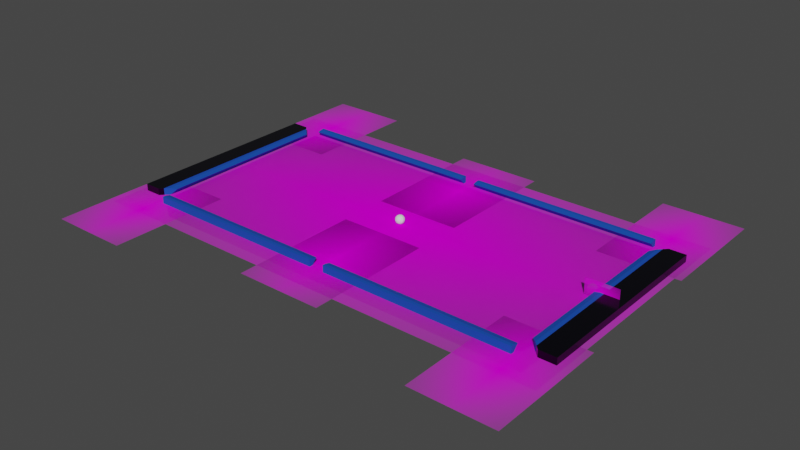 # Source: p3.blend  (saved by Blender 2.80.75; exported with 4.5.12 LTS)
import bpy
from mathutils import Matrix  # noqa: F401  (used for matrix-valued properties, if any)

bpy.ops.wm.read_factory_settings(use_empty=True)
scene = bpy.context.scene
scene.name = 'Scene'

# ---- collections
col_collection_1 = bpy.data.collections.new('Collection 1'); scene.collection.children.link(col_collection_1)

# ---- images (referenced by path relative to the original .blend; pixels are not part of the script)
import os
ASSET_DIR = os.environ.get("B2B_ASSET_DIR", "")  # directory of the original .blend (textures are referenced by path, not embedded)
HERE = os.path.dirname(os.path.abspath(__file__))  # packed textures are extracted next to this script under _unpacked/

def load_image(name, relpath, width, height, colorspace="sRGB"):
    """Load a texture the original file referenced (path relative to the .blend, or extracted next to this script)."""
    p = next((c for c in (os.path.join(HERE, relpath), os.path.join(ASSET_DIR, relpath)) if relpath and os.path.exists(c)), "")
    if p:
        img = bpy.data.images.load(p, check_existing=True)
        img.name = name
    else:  # same state as the original file: an image datablock whose file is absent (Cycles renders it pink)
        img = bpy.data.images.new(name, width, height)
        img.source = "FILE"
        img.filepath = "//" + (relpath or name)
    img.colorspace_settings.name = colorspace
    return img
img_pocket_jpg = load_image('pocket.jpg', 'pocket.jpg', 1024, 1024, 'sRGB')
img_cushion_jpg = load_image('cushion.jpg', 'cushion.jpg', 1024, 1024, 'sRGB')
img_fulltable_jpg = load_image('fulltable.jpg', 'fulltable.jpg', 1024, 1024, 'sRGB')

# ---- materials (node trees are filled in below, after node groups)
mat_pocket = bpy.data.materials.new('pocket')
mat_pocket.use_transparent_shadow = False
mat_cushion = bpy.data.materials.new('cushion')
mat_cushion.use_transparent_shadow = False
mat_fulltable = bpy.data.materials.new('fulltable')
mat_fulltable.use_transparent_shadow = False
mat_cushionblue = bpy.data.materials.new('CushionBlue')
mat_cushionblue.use_transparent_shadow = False
mat_material = bpy.data.materials.new('Material')
mat_material.use_transparent_shadow = False

# ---- material node trees
mat_pocket.use_nodes = True; mat_pocket.node_tree.nodes.clear()
_N = mat_pocket.node_tree.nodes; _L = mat_pocket.node_tree.links
n0 = _N.new('ShaderNodeOutputMaterial'); n0.name = 'Material Output'; n0.location = (300, 300)
n1 = _N.new('ShaderNodeTexImage'); n1.name = 'Image Texture'; n1.location = (-400, 60)
n1.image = img_pocket_jpg
n1.extension = 'CLIP'
n2 = _N.new('ShaderNodeBsdfDiffuse'); n2.name = 'Diffuse BSDF'; n2.location = (-200, 60)
n3 = _N.new('ShaderNodeBsdfTransparent'); n3.name = 'Transparent BSDF'; n3.location = (-200, 240)
n4 = _N.new('ShaderNodeMixShader'); n4.name = 'Mix Shader'; n4.location = (0, 300)
_L.new(n1.outputs[0], n2.inputs[0])
_L.new(n1.outputs[1], n4.inputs[0])
_L.new(n3.outputs[0], n4.inputs[1])
_L.new(n2.outputs[0], n4.inputs[2])
_L.new(n4.outputs[0], n0.inputs[0])
n0.is_active_output = True
mat_cushion.use_nodes = True; mat_cushion.node_tree.nodes.clear()
_N = mat_cushion.node_tree.nodes; _L = mat_cushion.node_tree.links
n0 = _N.new('ShaderNodeOutputMaterial'); n0.name = 'Material Output'; n0.location = (300, 300)
n1 = _N.new('ShaderNodeTexImage'); n1.name = 'Image Texture'; n1.location = (-400, 60)
n1.image = img_cushion_jpg
n1.extension = 'CLIP'
n2 = _N.new('ShaderNodeBsdfDiffuse'); n2.name = 'Diffuse BSDF'; n2.location = (-200, 60)
n3 = _N.new('ShaderNodeBsdfTransparent'); n3.name = 'Transparent BSDF'; n3.location = (-200, 240)
n4 = _N.new('ShaderNodeMixShader'); n4.name = 'Mix Shader'; n4.location = (0, 300)
_L.new(n1.outputs[0], n2.inputs[0])
_L.new(n1.outputs[1], n4.inputs[0])
_L.new(n3.outputs[0], n4.inputs[1])
_L.new(n2.outputs[0], n4.inputs[2])
_L.new(n4.outputs[0], n0.inputs[0])
n0.is_active_output = True
mat_fulltable.use_nodes = True; mat_fulltable.node_tree.nodes.clear()
_N = mat_fulltable.node_tree.nodes; _L = mat_fulltable.node_tree.links
n0 = _N.new('ShaderNodeOutputMaterial'); n0.name = 'Material Output'; n0.location = (300, 300)
n1 = _N.new('ShaderNodeTexImage'); n1.name = 'Image Texture'; n1.location = (-400, 60)
n1.image = img_fulltable_jpg
n1.extension = 'CLIP'
n2 = _N.new('ShaderNodeBsdfDiffuse'); n2.name = 'Diffuse BSDF'; n2.location = (-200, 60)
n3 = _N.new('ShaderNodeBsdfTransparent'); n3.name = 'Transparent BSDF'; n3.location = (-200, 240)
n4 = _N.new('ShaderNodeMixShader'); n4.name = 'Mix Shader'; n4.location = (0, 300)
_L.new(n1.outputs[0], n2.inputs[0])
_L.new(n1.outputs[1], n4.inputs[0])
_L.new(n3.outputs[0], n4.inputs[1])
_L.new(n2.outputs[0], n4.inputs[2])
_L.new(n4.outputs[0], n0.inputs[0])
n0.is_active_output = True
mat_cushionblue.use_nodes = True; mat_cushionblue.node_tree.nodes.clear()
_N = mat_cushionblue.node_tree.nodes; _L = mat_cushionblue.node_tree.links
n0 = _N.new('ShaderNodeOutputMaterial'); n0.name = 'Material Output'; n0.location = (300, 300)
n1 = _N.new('ShaderNodeBsdfPrincipled'); n1.name = 'Principled BSDF'; n1.location = (10, 300)
n1.distribution = 'GGX'
n1.subsurface_method = 'BURLEY'
n1.inputs[0].default_value = (0.0116, 0.07294, 0.4386, 1.0)
n1.inputs[3].default_value = 1.45
n1.inputs[13].default_value = 0.09877
n1.inputs[20].default_value = 0.0
n1.inputs[27].default_value = (0.0, 0.0, 0.0, 1.0)
n1.inputs[28].default_value = 1.0
_L.new(n1.outputs[0], n0.inputs[0])
n0.is_active_output = True
mat_material.use_nodes = True; mat_material.node_tree.nodes.clear()
_N = mat_material.node_tree.nodes; _L = mat_material.node_tree.links
n0 = _N.new('ShaderNodeOutputMaterial'); n0.name = 'Material Output'; n0.location = (300, 300)
n1 = _N.new('ShaderNodeBsdfPrincipled'); n1.name = 'Principled BSDF'; n1.location = (10, 300)
n1.distribution = 'GGX'
n1.subsurface_method = 'BURLEY'
n1.inputs[0].default_value = (0.0002114, 0.0, 0.002579, 1.0)
n1.inputs[2].default_value = 0.1543
n1.inputs[3].default_value = 1.45
n1.inputs[13].default_value = 0.3025
n1.inputs[20].default_value = 0.0
n1.inputs[27].default_value = (0.0, 0.0, 0.0, 1.0)
n1.inputs[28].default_value = 1.0
_L.new(n1.outputs[0], n0.inputs[0])
n0.is_active_output = True

# ---- world
world_world = bpy.data.worlds.new('World'); scene.world = world_world
world_world.use_nodes = True; world_world.node_tree.nodes.clear()
_N = world_world.node_tree.nodes; _L = world_world.node_tree.links
n0 = _N.new('ShaderNodeOutputWorld'); n0.name = 'World Output'; n0.location = (300, 300)
n1 = _N.new('ShaderNodeBackground'); n1.name = 'Background'; n1.location = (10, 300)
n1.inputs[0].default_value = (0.05088, 0.05088, 0.05088, 1.0)
_L.new(n1.outputs[0], n0.inputs[0])
n0.is_active_output = True
world_world.color = (0.05088, 0.05088, 0.05088)
world_world.use_sun_shadow = False
world_world.sun_shadow_jitter_overblur = 0.0

# ---- meshes
me_cube_007 = bpy.data.meshes.new('Cube.007')
me_cube_007.from_pydata([(-1.0, -1.0, -1.0), (-1.0, -1.0, 1.0), (-1.0, 1.0, -1.0), (-1.0, 1.0, 1.0), (1.0, -1.0, -1.0), (1.0, -1.0, 1.0), (1.0, 1.0, -1.0), (1.0, 1.0, 1.0)], [], [(0, 1, 3, 2), (2, 3, 7, 6), (6, 7, 5, 4), (4, 5, 1, 0), (2, 6, 4, 0), (7, 3, 1, 5)])
_uv = me_cube_007.uv_layers.new(name='UVMap')
_uv.uv.foreach_set('vector', [0.375, 0.0, 0.625, 0.0, 0.625, 0.25, 0.375, 0.25, 0.375, 0.25, 0.625, 0.25, 0.625, 0.5, 0.375, 0.5, 0.375, 0.5, 0.625, 0.5, 0.625, 0.75, 0.375, 0.75, 0.375, 0.75, 0.625, 0.75, 0.625, 1.0, 0.375, 1.0, 0.125, 0.5, 0.375, 0.5, 0.375, 0.75, 0.125, 0.75, 0.625, 0.5, 0.875, 0.5, 0.875, 0.75, 0.625, 0.75])
me_cube_007.use_remesh_preserve_volume = False
me_cube_007.use_remesh_preserve_attributes = False
me_cube_007.use_mirror_vertex_groups = False
me_cube_007.update()
me_icosphere = bpy.data.meshes.new('Icosphere')
me_icosphere.from_pydata([(0.0, 0.0, -0.5), (0.3618, -0.2629, -0.2236), (-0.1382, -0.4253, -0.2236), (-0.4472, 0.0, -0.2236), (-0.1382, 0.4253, -0.2236), (0.3618, 0.2629, -0.2236), (0.1382, -0.4253, 0.2236), (-0.3618, -0.2629, 0.2236), (-0.3618, 0.2629, 0.2236), (0.1382, 0.4253, 0.2236), (0.4472, 0.0, 0.2236), (0.0, 0.0, 0.5), (-0.08123, -0.25, -0.4253), (0.2127, -0.1545, -0.4253), (0.1314, -0.4045, -0.2629), (0.4253, 0.0, -0.2629), (0.2127, 0.1545, -0.4253), (-0.2629, 0.0, -0.4253), (-0.3441, -0.25, -0.2629), (-0.08123, 0.25, -0.4253), (-0.3441, 0.25, -0.2629), (0.1314, 0.4045, -0.2629), (0.4755, -0.1545, 0.0), (0.4755, 0.1545, 0.0), (0.0, -0.5, 0.0), (0.2939, -0.4045, 0.0), (-0.4755, -0.1545, 0.0), (-0.2939, -0.4045, 0.0), (-0.2939, 0.4045, 0.0), (-0.4755, 0.1545, 0.0), (0.2939, 0.4045, 0.0), (0.0, 0.5, 0.0), (0.3441, -0.25, 0.2629), (-0.1314, -0.4045, 0.2629), (-0.4253, 0.0, 0.2629), (-0.1314, 0.4045, 0.2629), (0.3441, 0.25, 0.2629), (0.08123, -0.25, 0.4253), (0.2629, 0.0, 0.4253), (-0.2127, -0.1545, 0.4253), (-0.2127, 0.1545, 0.4253), (0.08123, 0.25, 0.4253)], [], [(0, 13, 12), (1, 13, 15), (0, 12, 17), (0, 17, 19), (0, 19, 16), (1, 15, 22), (2, 14, 24), (3, 18, 26), (4, 20, 28), (5, 21, 30), (1, 22, 25), (2, 24, 27), (3, 26, 29), (4, 28, 31), (5, 30, 23), (6, 32, 37), (7, 33, 39), (8, 34, 40), (9, 35, 41), (10, 36, 38), (38, 41, 11), (38, 36, 41), (36, 9, 41), (41, 40, 11), (41, 35, 40), (35, 8, 40), (40, 39, 11), (40, 34, 39), (34, 7, 39), (39, 37, 11), (39, 33, 37), (33, 6, 37), (37, 38, 11), (37, 32, 38), (32, 10, 38), (23, 36, 10), (23, 30, 36), (30, 9, 36), (31, 35, 9), (31, 28, 35), (28, 8, 35), (29, 34, 8), (29, 26, 34), (26, 7, 34), (27, 33, 7), (27, 24, 33), (24, 6, 33), (25, 32, 6), (25, 22, 32), (22, 10, 32), (30, 31, 9), (30, 21, 31), (21, 4, 31), (28, 29, 8), (28, 20, 29), (20, 3, 29), (26, 27, 7), (26, 18, 27), (18, 2, 27), (24, 25, 6), (24, 14, 25), (14, 1, 25), (22, 23, 10), (22, 15, 23), (15, 5, 23), (16, 21, 5), (16, 19, 21), (19, 4, 21), (19, 20, 4), (19, 17, 20), (17, 3, 20), (17, 18, 3), (17, 12, 18), (12, 2, 18), (15, 16, 5), (15, 13, 16), (13, 0, 16), (12, 14, 2), (12, 13, 14), (13, 1, 14)])
_uv = me_icosphere.uv_layers.new(name='UVMap')
_uv.uv.foreach_set('vector', [0.8182, 0.0, 0.7727, 0.07873, 0.8636, 0.07873, 0.7273, 0.1575, 0.6818, 0.07873, 0.6364, 0.1575, 0.09091, 0.0, 0.04545, 0.07873, 0.1364, 0.07873, 0.2727, 0.0, 0.2273, 0.07873, 0.3182, 0.07873, 0.4545, 0.0, 0.4091, 0.07873, 0.5, 0.07873, 0.7273, 0.1575, 0.6364, 0.1575, 0.6818, 0.2362, 0.9091, 0.1575, 0.8182, 0.1575, 0.8636, 0.2362, 0.1818, 0.1575, 0.09091, 0.1575, 0.1364, 0.2362, 0.3636, 0.1575, 0.2727, 0.1575, 0.3182, 0.2362, 0.5455, 0.1575, 0.4545, 0.1575, 0.5, 0.2362, 0.7273, 0.1575, 0.6818, 0.2362, 0.7727, 0.2362, 0.9091, 0.1575, 0.8636, 0.2362, 0.9545, 0.2362, 0.1818, 0.1575, 0.1364, 0.2362, 0.2273, 0.2362, 0.3636, 0.1575, 0.3182, 0.2362, 0.4091, 0.2362, 0.5455, 0.1575, 0.5, 0.2362, 0.5909, 0.2362, 0.8182, 0.3149, 0.7273, 0.3149, 0.7727, 0.3937, 1.0, 0.3149, 0.9091, 0.3149, 0.9545, 0.3937, 0.2727, 0.3149, 0.1818, 0.3149, 0.2273, 0.3937, 0.4545, 0.3149, 0.3636, 0.3149, 0.4091, 0.3937, 0.6364, 0.3149, 0.5455, 0.3149, 0.5909, 0.3937, 0.5909, 0.3937, 0.5, 0.3937, 0.5455, 0.4724, 0.5909, 0.3937, 0.5455, 0.3149, 0.5, 0.3937, 0.5455, 0.3149, 0.4545, 0.3149, 0.5, 0.3937, 0.4091, 0.3937, 0.3182, 0.3937, 0.3636, 0.4724, 0.4091, 0.3937, 0.3636, 0.3149, 0.3182, 0.3937, 0.3636, 0.3149, 0.2727, 0.3149, 0.3182, 0.3937, 0.2273, 0.3937, 0.1364, 0.3937, 0.1818, 0.4724, 0.2273, 0.3937, 0.1818, 0.3149, 0.1364, 0.3937, 0.1818, 0.3149, 0.09091, 0.3149, 0.1364, 0.3937, 0.9545, 0.3937, 0.8636, 0.3937, 0.9091, 0.4724, 0.9545, 0.3937, 0.9091, 0.3149, 0.8636, 0.3937, 0.9091, 0.3149, 0.8182, 0.3149, 0.8636, 0.3937, 0.7727, 0.3937, 0.6818, 0.3937, 0.7273, 0.4724, 0.7727, 0.3937, 0.7273, 0.3149, 0.6818, 0.3937, 0.7273, 0.3149, 0.6364, 0.3149, 0.6818, 0.3937, 0.5909, 0.2362, 0.5455, 0.3149, 0.6364, 0.3149, 0.5909, 0.2362, 0.5, 0.2362, 0.5455, 0.3149, 0.5, 0.2362, 0.4545, 0.3149, 0.5455, 0.3149, 0.4091, 0.2362, 0.3636, 0.3149, 0.4545, 0.3149, 0.4091, 0.2362, 0.3182, 0.2362, 0.3636, 0.3149, 0.3182, 0.2362, 0.2727, 0.3149, 0.3636, 0.3149, 0.2273, 0.2362, 0.1818, 0.3149, 0.2727, 0.3149, 0.2273, 0.2362, 0.1364, 0.2362, 0.1818, 0.3149, 0.1364, 0.2362, 0.09091, 0.3149, 0.1818, 0.3149, 0.9545, 0.2362, 0.9091, 0.3149, 1.0, 0.3149, 0.9545, 0.2362, 0.8636, 0.2362, 0.9091, 0.3149, 0.8636, 0.2362, 0.8182, 0.3149, 0.9091, 0.3149, 0.7727, 0.2362, 0.7273, 0.3149, 0.8182, 0.3149, 0.7727, 0.2362, 0.6818, 0.2362, 0.7273, 0.3149, 0.6818, 0.2362, 0.6364, 0.3149, 0.7273, 0.3149, 0.5, 0.2362, 0.4091, 0.2362, 0.4545, 0.3149, 0.5, 0.2362, 0.4545, 0.1575, 0.4091, 0.2362, 0.4545, 0.1575, 0.3636, 0.1575, 0.4091, 0.2362, 0.3182, 0.2362, 0.2273, 0.2362, 0.2727, 0.3149, 0.3182, 0.2362, 0.2727, 0.1575, 0.2273, 0.2362, 0.2727, 0.1575, 0.1818, 0.1575, 0.2273, 0.2362, 0.1364, 0.2362, 0.04545, 0.2362, 0.09091, 0.3149, 0.1364, 0.2362, 0.09091, 0.1575, 0.04545, 0.2362, 0.09091, 0.1575, 0.0, 0.1575, 0.04545, 0.2362, 0.8636, 0.2362, 0.7727, 0.2362, 0.8182, 0.3149, 0.8636, 0.2362, 0.8182, 0.1575, 0.7727, 0.2362, 0.8182, 0.1575, 0.7273, 0.1575, 0.7727, 0.2362, 0.6818, 0.2362, 0.5909, 0.2362, 0.6364, 0.3149, 0.6818, 0.2362, 0.6364, 0.1575, 0.5909, 0.2362, 0.6364, 0.1575, 0.5455, 0.1575, 0.5909, 0.2362, 0.5, 0.07873, 0.4545, 0.1575, 0.5455, 0.1575, 0.5, 0.07873, 0.4091, 0.07873, 0.4545, 0.1575, 0.4091, 0.07873, 0.3636, 0.1575, 0.4545, 0.1575, 0.3182, 0.07873, 0.2727, 0.1575, 0.3636, 0.1575, 0.3182, 0.07873, 0.2273, 0.07873, 0.2727, 0.1575, 0.2273, 0.07873, 0.1818, 0.1575, 0.2727, 0.1575, 0.1364, 0.07873, 0.09091, 0.1575, 0.1818, 0.1575, 0.1364, 0.07873, 0.04545, 0.07873, 0.09091, 0.1575, 0.04545, 0.07873, 0.0, 0.1575, 0.09091, 0.1575, 0.6364, 0.1575, 0.5909, 0.07873, 0.5455, 0.1575, 0.6364, 0.1575, 0.6818, 0.07873, 0.5909, 0.07873, 0.6818, 0.07873, 0.6364, 0.0, 0.5909, 0.07873, 0.8636, 0.07873, 0.8182, 0.1575, 0.9091, 0.1575, 0.8636, 0.07873, 0.7727, 0.07873, 0.8182, 0.1575, 0.7727, 0.07873, 0.7273, 0.1575, 0.8182, 0.1575])
me_icosphere.use_remesh_preserve_volume = False
me_icosphere.use_remesh_preserve_attributes = False
me_icosphere.use_mirror_vertex_groups = False
me_icosphere.update()
me_pocket = bpy.data.meshes.new('pocket')
me_pocket.from_pydata([(-0.3333, -0.5, 0.0), (0.3333, -0.5, 0.0), (-0.3333, 0.5, 0.0), (0.3333, 0.5, 0.0)], [], [(0, 1, 3, 2)])
_uv = me_pocket.uv_layers.new(name='UVMap')
_uv.uv.foreach_set('vector', [0.0, 0.0, 1.0, 0.0, 1.0, 1.0, 0.0, 1.0])
me_pocket.materials.append(mat_pocket)
me_pocket.use_remesh_preserve_volume = False
me_pocket.use_remesh_preserve_attributes = False
me_pocket.use_mirror_vertex_groups = False
me_pocket.update()
me_pocket_001 = bpy.data.meshes.new('pocket.001')
me_pocket_001.from_pydata([(-0.3333, -0.5, 0.0), (0.3333, -0.5, 0.0), (-0.3333, 0.5, 0.0), (0.3333, 0.5, 0.0)], [], [(0, 1, 3, 2)])
_uv = me_pocket_001.uv_layers.new(name='UVMap')
_uv.uv.foreach_set('vector', [0.0, 0.0, 1.0, 0.0, 1.0, 1.0, 0.0, 1.0])
me_pocket_001.materials.append(mat_pocket)
me_pocket_001.use_remesh_preserve_volume = False
me_pocket_001.use_remesh_preserve_attributes = False
me_pocket_001.use_mirror_vertex_groups = False
me_pocket_001.update()
me_icosphere_001 = bpy.data.meshes.new('Icosphere.001')
me_icosphere_001.from_pydata([(0.0, 0.0, -0.5), (0.3618, -0.2629, -0.2236), (-0.1382, -0.4253, -0.2236), (-0.4472, 0.0, -0.2236), (-0.1382, 0.4253, -0.2236), (0.3618, 0.2629, -0.2236), (0.1382, -0.4253, 0.2236), (-0.3618, -0.2629, 0.2236), (-0.3618, 0.2629, 0.2236), (0.1382, 0.4253, 0.2236), (0.4472, 0.0, 0.2236), (0.0, 0.0, 0.5), (-0.08123, -0.25, -0.4253), (0.2127, -0.1545, -0.4253), (0.1314, -0.4045, -0.2629), (0.4253, 0.0, -0.2629), (0.2127, 0.1545, -0.4253), (-0.2629, 0.0, -0.4253), (-0.3441, -0.25, -0.2629), (-0.08123, 0.25, -0.4253), (-0.3441, 0.25, -0.2629), (0.1314, 0.4045, -0.2629), (0.4755, -0.1545, 0.0), (0.4755, 0.1545, 0.0), (0.0, -0.5, 0.0), (0.2939, -0.4045, 0.0), (-0.4755, -0.1545, 0.0), (-0.2939, -0.4045, 0.0), (-0.2939, 0.4045, 0.0), (-0.4755, 0.1545, 0.0), (0.2939, 0.4045, 0.0), (0.0, 0.5, 0.0), (0.3441, -0.25, 0.2629), (-0.1314, -0.4045, 0.2629), (-0.4253, 0.0, 0.2629), (-0.1314, 0.4045, 0.2629), (0.3441, 0.25, 0.2629), (0.08123, -0.25, 0.4253), (0.2629, 0.0, 0.4253), (-0.2127, -0.1545, 0.4253), (-0.2127, 0.1545, 0.4253), (0.08123, 0.25, 0.4253)], [], [(0, 13, 12), (1, 13, 15), (0, 12, 17), (0, 17, 19), (0, 19, 16), (1, 15, 22), (2, 14, 24), (3, 18, 26), (4, 20, 28), (5, 21, 30), (1, 22, 25), (2, 24, 27), (3, 26, 29), (4, 28, 31), (5, 30, 23), (6, 32, 37), (7, 33, 39), (8, 34, 40), (9, 35, 41), (10, 36, 38), (38, 41, 11), (38, 36, 41), (36, 9, 41), (41, 40, 11), (41, 35, 40), (35, 8, 40), (40, 39, 11), (40, 34, 39), (34, 7, 39), (39, 37, 11), (39, 33, 37), (33, 6, 37), (37, 38, 11), (37, 32, 38), (32, 10, 38), (23, 36, 10), (23, 30, 36), (30, 9, 36), (31, 35, 9), (31, 28, 35), (28, 8, 35), (29, 34, 8), (29, 26, 34), (26, 7, 34), (27, 33, 7), (27, 24, 33), (24, 6, 33), (25, 32, 6), (25, 22, 32), (22, 10, 32), (30, 31, 9), (30, 21, 31), (21, 4, 31), (28, 29, 8), (28, 20, 29), (20, 3, 29), (26, 27, 7), (26, 18, 27), (18, 2, 27), (24, 25, 6), (24, 14, 25), (14, 1, 25), (22, 23, 10), (22, 15, 23), (15, 5, 23), (16, 21, 5), (16, 19, 21), (19, 4, 21), (19, 20, 4), (19, 17, 20), (17, 3, 20), (17, 18, 3), (17, 12, 18), (12, 2, 18), (15, 16, 5), (15, 13, 16), (13, 0, 16), (12, 14, 2), (12, 13, 14), (13, 1, 14)])
_uv = me_icosphere_001.uv_layers.new(name='UVMap')
_uv.uv.foreach_set('vector', [0.8182, 0.0, 0.7727, 0.07873, 0.8636, 0.07873, 0.7273, 0.1575, 0.6818, 0.07873, 0.6364, 0.1575, 0.09091, 0.0, 0.04545, 0.07873, 0.1364, 0.07873, 0.2727, 0.0, 0.2273, 0.07873, 0.3182, 0.07873, 0.4545, 0.0, 0.4091, 0.07873, 0.5, 0.07873, 0.7273, 0.1575, 0.6364, 0.1575, 0.6818, 0.2362, 0.9091, 0.1575, 0.8182, 0.1575, 0.8636, 0.2362, 0.1818, 0.1575, 0.09091, 0.1575, 0.1364, 0.2362, 0.3636, 0.1575, 0.2727, 0.1575, 0.3182, 0.2362, 0.5455, 0.1575, 0.4545, 0.1575, 0.5, 0.2362, 0.7273, 0.1575, 0.6818, 0.2362, 0.7727, 0.2362, 0.9091, 0.1575, 0.8636, 0.2362, 0.9545, 0.2362, 0.1818, 0.1575, 0.1364, 0.2362, 0.2273, 0.2362, 0.3636, 0.1575, 0.3182, 0.2362, 0.4091, 0.2362, 0.5455, 0.1575, 0.5, 0.2362, 0.5909, 0.2362, 0.8182, 0.3149, 0.7273, 0.3149, 0.7727, 0.3937, 1.0, 0.3149, 0.9091, 0.3149, 0.9545, 0.3937, 0.2727, 0.3149, 0.1818, 0.3149, 0.2273, 0.3937, 0.4545, 0.3149, 0.3636, 0.3149, 0.4091, 0.3937, 0.6364, 0.3149, 0.5455, 0.3149, 0.5909, 0.3937, 0.5909, 0.3937, 0.5, 0.3937, 0.5455, 0.4724, 0.5909, 0.3937, 0.5455, 0.3149, 0.5, 0.3937, 0.5455, 0.3149, 0.4545, 0.3149, 0.5, 0.3937, 0.4091, 0.3937, 0.3182, 0.3937, 0.3636, 0.4724, 0.4091, 0.3937, 0.3636, 0.3149, 0.3182, 0.3937, 0.3636, 0.3149, 0.2727, 0.3149, 0.3182, 0.3937, 0.2273, 0.3937, 0.1364, 0.3937, 0.1818, 0.4724, 0.2273, 0.3937, 0.1818, 0.3149, 0.1364, 0.3937, 0.1818, 0.3149, 0.09091, 0.3149, 0.1364, 0.3937, 0.9545, 0.3937, 0.8636, 0.3937, 0.9091, 0.4724, 0.9545, 0.3937, 0.9091, 0.3149, 0.8636, 0.3937, 0.9091, 0.3149, 0.8182, 0.3149, 0.8636, 0.3937, 0.7727, 0.3937, 0.6818, 0.3937, 0.7273, 0.4724, 0.7727, 0.3937, 0.7273, 0.3149, 0.6818, 0.3937, 0.7273, 0.3149, 0.6364, 0.3149, 0.6818, 0.3937, 0.5909, 0.2362, 0.5455, 0.3149, 0.6364, 0.3149, 0.5909, 0.2362, 0.5, 0.2362, 0.5455, 0.3149, 0.5, 0.2362, 0.4545, 0.3149, 0.5455, 0.3149, 0.4091, 0.2362, 0.3636, 0.3149, 0.4545, 0.3149, 0.4091, 0.2362, 0.3182, 0.2362, 0.3636, 0.3149, 0.3182, 0.2362, 0.2727, 0.3149, 0.3636, 0.3149, 0.2273, 0.2362, 0.1818, 0.3149, 0.2727, 0.3149, 0.2273, 0.2362, 0.1364, 0.2362, 0.1818, 0.3149, 0.1364, 0.2362, 0.09091, 0.3149, 0.1818, 0.3149, 0.9545, 0.2362, 0.9091, 0.3149, 1.0, 0.3149, 0.9545, 0.2362, 0.8636, 0.2362, 0.9091, 0.3149, 0.8636, 0.2362, 0.8182, 0.3149, 0.9091, 0.3149, 0.7727, 0.2362, 0.7273, 0.3149, 0.8182, 0.3149, 0.7727, 0.2362, 0.6818, 0.2362, 0.7273, 0.3149, 0.6818, 0.2362, 0.6364, 0.3149, 0.7273, 0.3149, 0.5, 0.2362, 0.4091, 0.2362, 0.4545, 0.3149, 0.5, 0.2362, 0.4545, 0.1575, 0.4091, 0.2362, 0.4545, 0.1575, 0.3636, 0.1575, 0.4091, 0.2362, 0.3182, 0.2362, 0.2273, 0.2362, 0.2727, 0.3149, 0.3182, 0.2362, 0.2727, 0.1575, 0.2273, 0.2362, 0.2727, 0.1575, 0.1818, 0.1575, 0.2273, 0.2362, 0.1364, 0.2362, 0.04545, 0.2362, 0.09091, 0.3149, 0.1364, 0.2362, 0.09091, 0.1575, 0.04545, 0.2362, 0.09091, 0.1575, 0.0, 0.1575, 0.04545, 0.2362, 0.8636, 0.2362, 0.7727, 0.2362, 0.8182, 0.3149, 0.8636, 0.2362, 0.8182, 0.1575, 0.7727, 0.2362, 0.8182, 0.1575, 0.7273, 0.1575, 0.7727, 0.2362, 0.6818, 0.2362, 0.5909, 0.2362, 0.6364, 0.3149, 0.6818, 0.2362, 0.6364, 0.1575, 0.5909, 0.2362, 0.6364, 0.1575, 0.5455, 0.1575, 0.5909, 0.2362, 0.5, 0.07873, 0.4545, 0.1575, 0.5455, 0.1575, 0.5, 0.07873, 0.4091, 0.07873, 0.4545, 0.1575, 0.4091, 0.07873, 0.3636, 0.1575, 0.4545, 0.1575, 0.3182, 0.07873, 0.2727, 0.1575, 0.3636, 0.1575, 0.3182, 0.07873, 0.2273, 0.07873, 0.2727, 0.1575, 0.2273, 0.07873, 0.1818, 0.1575, 0.2727, 0.1575, 0.1364, 0.07873, 0.09091, 0.1575, 0.1818, 0.1575, 0.1364, 0.07873, 0.04545, 0.07873, 0.09091, 0.1575, 0.04545, 0.07873, 0.0, 0.1575, 0.09091, 0.1575, 0.6364, 0.1575, 0.5909, 0.07873, 0.5455, 0.1575, 0.6364, 0.1575, 0.6818, 0.07873, 0.5909, 0.07873, 0.6818, 0.07873, 0.6364, 0.0, 0.5909, 0.07873, 0.8636, 0.07873, 0.8182, 0.1575, 0.9091, 0.1575, 0.8636, 0.07873, 0.7727, 0.07873, 0.8182, 0.1575, 0.7727, 0.07873, 0.7273, 0.1575, 0.8182, 0.1575])
me_icosphere_001.use_remesh_preserve_volume = False
me_icosphere_001.use_remesh_preserve_attributes = False
me_icosphere_001.use_mirror_vertex_groups = False
me_icosphere_001.update()
me_cushion = bpy.data.meshes.new('cushion')
me_cushion.from_pydata([(-0.8313, -0.5, 0.0), (0.8313, -0.5, 0.0), (-0.8313, 0.5, 0.0), (0.8313, 0.5, 0.0)], [], [(0, 1, 3, 2)])
_uv = me_cushion.uv_layers.new(name='UVMap')
_uv.uv.foreach_set('vector', [0.0, 0.0, 1.0, 0.0, 1.0, 1.0, 0.0, 1.0])
me_cushion.materials.append(mat_cushion)
me_cushion.use_remesh_preserve_volume = False
me_cushion.use_remesh_preserve_attributes = False
me_cushion.use_mirror_vertex_groups = False
me_cushion.update()
me_fulltable = bpy.data.meshes.new('fulltable')
me_fulltable.from_pydata([(-0.8717, -0.5, 0.0), (0.8717, -0.5, 0.0), (-0.8717, 0.5, 0.0), (0.8717, 0.5, 0.0)], [], [(0, 1, 3, 2)])
_uv = me_fulltable.uv_layers.new(name='UVMap')
_uv.uv.foreach_set('vector', [0.0, 0.0, 1.0, 0.0, 1.0, 1.0, 0.0, 1.0])
me_fulltable.materials.append(mat_fulltable)
me_fulltable.use_remesh_preserve_volume = False
me_fulltable.use_remesh_preserve_attributes = False
me_fulltable.use_mirror_vertex_groups = False
me_fulltable.update()
me_cube_001 = bpy.data.meshes.new('Cube.001')
me_cube_001.from_pydata([(-1.01, -1.0, -1.0), (-1.0, -1.0, 1.0), (-1.01, 1.0, -1.0), (-1.0, 1.0, 1.0), (-0.6452, -1.0, -1.0), (-0.6452, -1.0, 1.0), (-0.6452, 1.0, -1.0), (-0.6452, 1.0, 1.0), (-1.548, -1.0, 0.6467), (-1.548, 1.0, 0.6467), (-0.6452, 1.0, 0.6135), (-0.6452, -1.0, 0.6135), (-1.547, 1.0, 0.5766), (-0.6452, 1.0, 0.5448), (-0.6452, -1.0, 0.5448), (-1.547, -1.0, 0.5766)], [], [(8, 1, 3, 9), (9, 3, 7, 10), (10, 7, 5, 11), (11, 5, 1, 8), (2, 6, 4, 0), (7, 3, 1, 5), (14, 11, 8, 15), (13, 10, 11, 14), (12, 9, 10, 13), (15, 8, 9, 12), (0, 15, 12, 2), (2, 12, 13, 6), (6, 13, 14, 4), (4, 14, 15, 0)])
_uv = me_cube_001.uv_layers.new(name='UVMap')
_uv.uv.foreach_set('vector', [0.5, 0.0, 0.625, 0.0, 0.625, 0.25, 0.5, 0.25, 0.5, 0.25, 0.625, 0.25, 0.625, 0.5, 0.5, 0.5, 0.5, 0.5, 0.625, 0.5, 0.625, 0.75, 0.5, 0.75, 0.5, 0.75, 0.625, 0.75, 0.625, 1.0, 0.5, 1.0, 0.125, 0.5, 0.375, 0.5, 0.375, 0.75, 0.125, 0.75, 0.625, 0.5, 0.875, 0.5, 0.875, 0.75, 0.625, 0.75, 0.4947, 0.75, 0.5, 0.75, 0.5, 1.0, 0.4947, 1.0, 0.4947, 0.5, 0.5, 0.5, 0.5, 0.75, 0.4947, 0.75, 0.4947, 0.25, 0.5, 0.25, 0.5, 0.5, 0.4947, 0.5, 0.4947, 0.0, 0.5, 0.0, 0.5, 0.25, 0.4947, 0.25, 0.375, 0.0, 0.4947, 0.0, 0.4947, 0.25, 0.375, 0.25, 0.375, 0.25, 0.4947, 0.25, 0.4947, 0.5, 0.375, 0.5, 0.375, 0.5, 0.4947, 0.5, 0.4947, 0.75, 0.375, 0.75, 0.375, 0.75, 0.4947, 0.75, 0.4947, 1.0, 0.375, 1.0])
me_cube_001.materials.append(mat_cushionblue)
me_cube_001.use_remesh_preserve_volume = False
me_cube_001.use_remesh_preserve_attributes = False
me_cube_001.use_mirror_vertex_groups = False
me_cube_001.update()
me_cube_002 = bpy.data.meshes.new('Cube.002')
me_cube_002.from_pydata([(-0.3735, 9.952, -0.376), (-0.3735, 9.952, 0.376), (1.844, -0.974, -0.376), (1.844, -0.974, 0.376), (1.844, 9.952, -0.376), (1.844, 9.952, 0.376), (0.02485, -0.974, -0.376), (-0.3735, -0.5756, -0.376), (-0.3735, -0.5756, 0.376), (0.02485, -0.974, 0.376)], [], [(2, 3, 9, 6), (0, 1, 5, 4), (4, 5, 3, 2), (5, 1, 8, 9, 3), (7, 8, 1, 0), (6, 9, 8, 7), (0, 4, 2, 6, 7)])
_uv = me_cube_002.uv_layers.new(name='UVMap')
_uv.uv.foreach_set('vector', [0.375, 0.75, 0.625, 0.75, 0.625, 0.9551, 0.375, 0.9551, 0.375, 0.25, 0.625, 0.25, 0.625, 0.5, 0.375, 0.5, 0.375, 0.5, 0.625, 0.5, 0.625, 0.75, 0.375, 0.75, 0.625, 0.5, 0.875, 0.5, 0.875, 0.7409, 0.8301, 0.75, 0.625, 0.75, 0.375, 0.009115, 0.625, 0.009115, 0.625, 0.25, 0.375, 0.25, 0.375, 0.9551, 0.625, 0.9551, 0.625, 1.0, 0.375, 1.0, 0.125, 0.5, 0.375, 0.5, 0.375, 0.75, 0.1699, 0.75, 0.125, 0.7409])
me_cube_002.materials.append(mat_material)
me_cube_002.use_remesh_preserve_volume = False
me_cube_002.use_remesh_preserve_attributes = False
me_cube_002.use_mirror_vertex_groups = False
me_cube_002.update()
me_cube = bpy.data.meshes.new('Cube')
me_cube.from_pydata([(-1.01, 1.0, -1.0), (-1.0, 1.0, 1.0), (-0.5914, -1.033, -1.0), (-0.5914, -1.033, 1.0), (-0.5914, 1.0, -1.0), (-0.5914, 1.0, 1.0), (-1.548, 1.0, 0.6467), (-0.5914, 1.0, 0.6135), (-0.5914, -1.033, 0.6135), (-1.547, 1.0, 0.5766), (-0.5914, 1.0, 0.5448), (-0.5914, -1.033, 0.5448), (-1.01, -0.9528, -1.0), (-1.0, -0.9547, 1.0), (-0.5914, -1.033, -1.0), (-0.5914, -1.033, 1.0), (-0.5914, -1.033, 0.6135), (-1.548, -0.85, 0.6467), (-1.547, -0.8503, 0.5766), (-0.5914, -1.033, 0.5448)], [], [(17, 13, 1, 6), (6, 1, 5, 7), (16, 15, 3, 8), (19, 16, 8, 11), (9, 6, 7, 10), (18, 17, 6, 9), (12, 18, 9, 0), (0, 9, 10, 4), (14, 19, 11, 2), (10, 7, 16, 19), (7, 5, 15, 16), (4, 10, 19, 14), (5, 1, 13, 15), (0, 4, 14, 12), (3, 15, 13, 17, 18, 12, 14, 2, 11, 8)])
_uv = me_cube.uv_layers.new(name='UVMap')
_uv.uv.foreach_set('vector', [0.5, 0.02253, 0.625, 0.00966, 0.625, 0.25, 0.5, 0.25, 0.5, 0.25, 0.625, 0.25, 0.625, 0.5, 0.5, 0.5, 0.5, 0.7499, 0.625, 0.7499, 0.625, 0.75, 0.5, 0.75, 0.4947, 0.7499, 0.5, 0.7499, 0.5, 0.75, 0.4947, 0.75, 0.4947, 0.25, 0.5, 0.25, 0.5, 0.5, 0.4947, 0.5, 0.4947, 0.0225, 0.5, 0.02253, 0.5, 0.25, 0.4947, 0.25, 0.375, 0.009895, 0.4947, 0.0225, 0.4947, 0.25, 0.375, 0.25, 0.375, 0.25, 0.4947, 0.25, 0.4947, 0.5, 0.375, 0.5, 0.375, 0.7499, 0.4947, 0.7499, 0.4947, 0.75, 0.375, 0.75, 0.4947, 0.5, 0.5, 0.5, 0.5, 0.7499, 0.4947, 0.7499, 0.5, 0.5, 0.625, 0.5, 0.625, 0.7499, 0.5, 0.7499, 0.375, 0.5, 0.4947, 0.5, 0.4947, 0.7499, 0.375, 0.7499, 0.625, 0.5, 0.875, 0.5, 0.875, 0.7403, 0.625, 0.7499, 0.125, 0.5, 0.375, 0.5, 0.375, 0.7499, 0.125, 0.7401, 0.625, 0.75, 0.625, 0.7499, 0.625, 0.00966, 0.5, 0.02253, 0.4947, 0.0225, 0.125, 0.7401, 0.375, 0.7499, 0.375, 0.75, 0.4947, 0.75, 0.5, 0.75])
me_cube.materials.append(mat_cushionblue)
me_cube.use_remesh_preserve_volume = False
me_cube.use_remesh_preserve_attributes = False
me_cube.use_mirror_vertex_groups = False
me_cube.update()

# ---- objects
ob_fullbasesubtract = bpy.data.objects.new('fullbasesubtract', me_cube_007)
ob_icosphere = bpy.data.objects.new('Icosphere', me_icosphere)
ob_pocketplan = bpy.data.objects.new('pocketplan', me_pocket)
ob_middlepocketplan = bpy.data.objects.new('middlepocketplan', me_pocket_001)
ob_icosphere_001 = bpy.data.objects.new('Icosphere.001', me_icosphere_001)
ob_cushion = bpy.data.objects.new('cushion', me_cushion)
ob_fulltable = bpy.data.objects.new('fulltable', me_fulltable)
ob_cube_001 = bpy.data.objects.new('Cube.001', me_cube_001)
ob_endrail = bpy.data.objects.new('EndRail', me_cube_002)
ob_endcushion = bpy.data.objects.new('EndCushion', me_cube)

# ---- transforms, parenting, visibility, modifiers, constraints
ob_fullbasesubtract.location = (0.0, 0.0, -1.5)
ob_fullbasesubtract.scale = (22.0, 11.0, 1.0)
ob_fullbasesubtract.display_type = 'WIRE'
ob_fullbasesubtract.lineart.crease_threshold = 0.0
ob_icosphere.location = (0.0, 0.0, 0.0)
ob_icosphere.display_type = 'WIRE'
ob_icosphere.lineart.crease_threshold = 0.0
ob_pocketplan.location = (22.04, 14.05, -0.4887)
ob_pocketplan.scale = (13.17, 13.17, 10.02)
ob_pocketplan.lineart.crease_threshold = 0.0
_m = ob_pocketplan.modifiers.new('Mirror', 'MIRROR')
_m.use_axis = (True, True, False)
_m.mirror_object = ob_fullbasesubtract
ob_middlepocketplan.location = (-0.07641, 9.698, -0.4891)
ob_middlepocketplan.scale = (14.07, 14.07, 10.02)
ob_middlepocketplan.lineart.crease_threshold = 0.0
_m = ob_middlepocketplan.modifiers.new('Mirror', 'MIRROR')
_m.use_axis = (False, True, False)
_m.mirror_object = ob_fullbasesubtract
ob_icosphere_001.location = (21.49, 0.427, 0.0)
ob_icosphere_001.rotation_euler = (0.0, -0.0, 2.833)
ob_icosphere_001.display_type = 'WIRE'
ob_icosphere_001.lineart.crease_threshold = 0.0
ob_cushion.location = (22.68, -0.06994, 0.2129)
ob_cushion.rotation_euler = (1.571, 0.0, 3.142)
ob_cushion.scale = (2.101, 2.101, 1.0)
ob_cushion.lineart.crease_threshold = 0.0
ob_fulltable.location = (0.0, 0.0, -0.49)
ob_fulltable.scale = (29.55, 29.55, 1.0)
ob_fulltable.lineart.crease_threshold = 0.0
ob_cube_001.location = (11.13, -12.53, -0.12)
ob_cube_001.rotation_euler = (0.0, 0.0, -1.571)
ob_cube_001.scale = (1.0, 10.31, 0.3758)
ob_cube_001.show_wire = True
ob_cube_001.lineart.crease_threshold = 0.0
_m = ob_cube_001.modifiers.new('Mirror', 'MIRROR')
_m.use_axis = (True, True, False)
_m.mirror_object = ob_fullbasesubtract
ob_endrail.location = (23.28, -9.951, -0.119)
ob_endrail.lineart.crease_threshold = 0.0
_m = ob_endrail.modifiers.new('Mirror', 'MIRROR')
_m.use_axis = (True, True, False)
_m.mirror_object = ob_fullbasesubtract
ob_endcushion.location = (23.5, -5.174, -0.12)
ob_endcushion.scale = (1.0, 5.175, 0.3758)
ob_endcushion.lineart.crease_threshold = 0.0
_m = ob_endcushion.modifiers.new('Mirror', 'MIRROR')
_m.use_axis = (True, True, False)
_m.mirror_object = ob_fullbasesubtract

# ---- collection membership
scene.collection.objects.link(ob_fullbasesubtract)
scene.collection.objects.link(ob_icosphere)
scene.collection.objects.link(ob_pocketplan)
scene.collection.objects.link(ob_middlepocketplan)
scene.collection.objects.link(ob_icosphere_001)
scene.collection.objects.link(ob_cushion)
scene.collection.objects.link(ob_fulltable)
scene.collection.objects.link(ob_cube_001)
col_collection_1.objects.link(ob_endrail)
col_collection_1.objects.link(ob_endcushion)

# ---- scene / render settings (as saved in the file)
scene.frame_start = 1; scene.frame_end = 250; scene.frame_set(1)
scene.render.engine = 'BLENDER_EEVEE_NEXT'
scene.cycles.use_denoising = False
scene.cycles.samples = 128
scene.cycles.sampling_pattern = 'TABULATED_SOBOL'
scene.cycles.use_adaptive_sampling = False
scene.cycles.use_light_tree = False
scene.view_settings.view_transform = 'Filmic'
bpy.context.view_layer.update()

# ---- added for rendering (the .blend has no active camera and no usable light): camera, sun
cam_auto = bpy.data.cameras.new('AutoCamera')
cam_auto.lens = 50.0
cam_auto.sensor_width = 36.0
cam_auto.clip_end = 1090.73
ob_auto_camera = bpy.data.objects.new('AutoCamera', cam_auto)
scene.collection.objects.link(ob_auto_camera)
ob_auto_camera.location = (62.1503, -74.5803, 49.1019)
ob_auto_camera.rotation_euler = (1.09748, -7.21219e-08, 0.694738)
scene.camera = ob_auto_camera
light_auto_sun = bpy.data.lights.new('AutoSun', 'SUN')
light_auto_sun.energy = 3.0
light_auto_sun.angle = 0.0523599
ob_auto_sun = bpy.data.objects.new('AutoSun', light_auto_sun)
scene.collection.objects.link(ob_auto_sun)
ob_auto_sun.rotation_euler = (0.872665, 0.174533, 0.523599)
bpy.context.view_layer.update()
